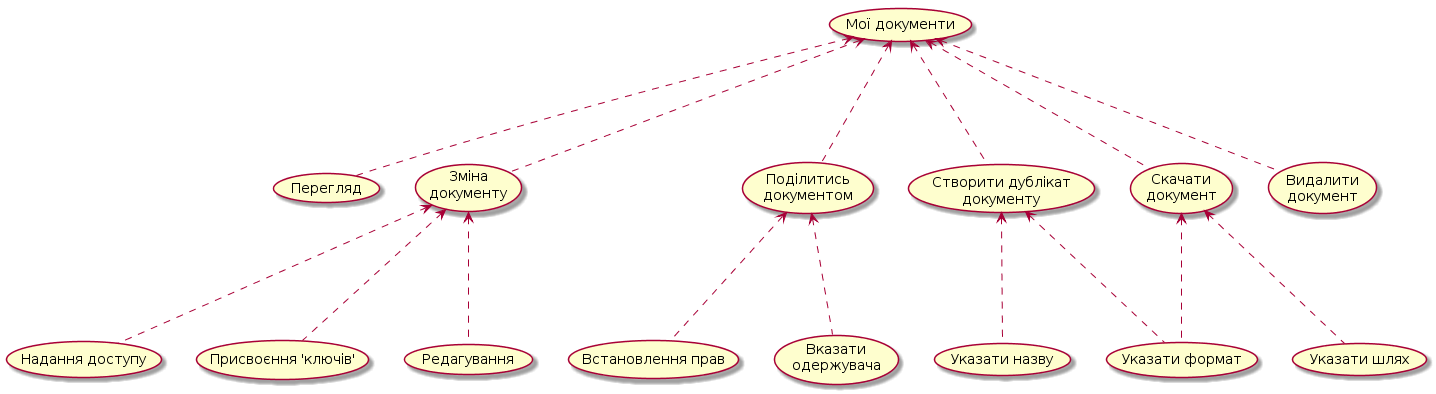

The diagram above was rendered by PlantUML. Its source (embedded in the PNG):
@startuml
(Мої документи)<...(Перегляд)

(Мої документи)<...(Зміна \nдокументу)
(Зміна \nдокументу)<...(Надання доступу)
(Зміна \nдокументу)<...(Присвоєння 'ключів')
(Зміна \nдокументу)<...(Редагування)

(Мої документи)<...(Поділитись \nдокументом)
(Поділитись \nдокументом)<...(Встановлення прав)
(Поділитись \nдокументом)<...(Вказати \nодержувача)

(Мої документи)<...(Створити дублікат \nдокументу)
(Створити дублікат \nдокументу)<...(Указати назву)
(Створити дублікат \nдокументу)<...(Указати формат)

(Мої документи)<...(Скачати \nдокумент)
(Скачати \nдокумент)<...(Указати формат)
(Скачати \nдокумент)<...(Указати шлях)

(Мої документи)<...(Видалити \nдокумент)

@endum